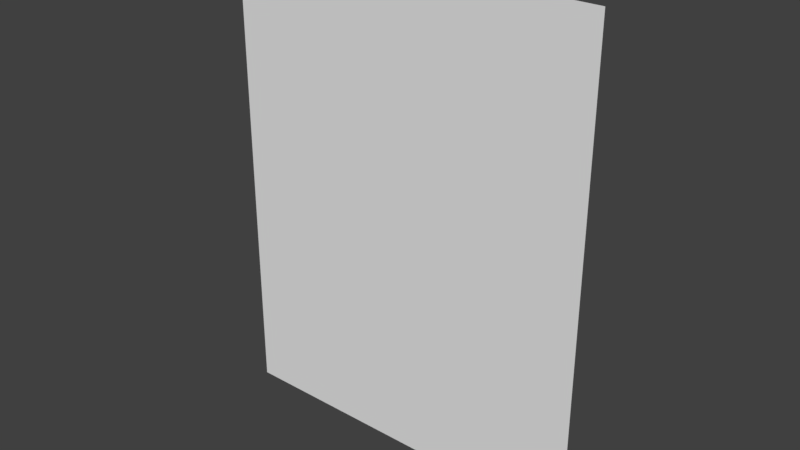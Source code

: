 # Source: 3Dendcap_-_rev_0004.blend  (saved by Blender 2.78.0; exported with 4.5.12 LTS)
import bpy
from mathutils import Matrix  # noqa: F401  (used for matrix-valued properties, if any)

bpy.ops.wm.read_factory_settings(use_empty=True)
scene = bpy.context.scene
scene.name = 'Scene'

# ---- collections
col_collection_1 = bpy.data.collections.new('Collection 1'); scene.collection.children.link(col_collection_1)

# ---- materials (node trees are filled in below, after node groups)
mat_black = bpy.data.materials.new('black')
mat_black.alpha_threshold = 0.0
mat_black.use_transparent_shadow = False
mat_black.diffuse_color = (0.0, 0.0, 0.0, 1.0)
mat_black.specular_color = (0.0, 0.0, 0.0)
mat_black.roughness = 0.5
mat_raster = bpy.data.materials.new('raster')
mat_raster.alpha_threshold = 0.0
mat_raster.use_transparent_shadow = False
mat_raster.preview_render_type = 'CUBE'
mat_raster.roughness = 0.5
mat_grey = bpy.data.materials.new('grey')
mat_grey.alpha_threshold = 0.0
mat_grey.use_transparent_shadow = False
mat_grey.diffuse_color = (0.2633, 0.2633, 0.2633, 1.0)
mat_grey.specular_color = (0.0, 0.0, 0.0)
mat_grey.roughness = 0.5

# ---- material node trees

# ---- world
world_world = bpy.data.worlds.new('World'); scene.world = world_world
world_world.color = (0.05088, 0.05088, 0.05088)
world_world.use_sun_shadow = False
world_world.sun_shadow_jitter_overblur = 0.0
world_world.cycles.sampling_method = 'MANUAL'

# ---- meshes
me_circle_008 = bpy.data.meshes.new('Circle.008')
me_circle_008.from_pydata([(-27.45, 16.45, 0.0), (-28.22, 15.08, 0.0), (-28.93, 13.68, 0.0), (-29.56, 12.25, 0.0), (-30.13, 10.78, 0.0), (-30.62, 9.289, 0.0), (-31.04, 7.775, 0.0), (-31.39, 6.243, 0.0), (-31.65, 4.695, 0.0), (-31.85, 3.137, 0.0), (-31.96, 1.57, 0.0), (-32.0, 0.0, -4.547e-13), (32.0, 0.0, -2.046e-12), (31.96, 1.57, 0.0), (31.85, 3.137, 0.0), (31.65, 4.695, 0.0), (31.39, 6.243, 0.0), (31.04, 7.775, 0.0), (30.62, 9.289, 0.0), (30.13, 10.78, 0.0), (29.56, 12.25, 0.0), (28.93, 13.68, 0.0), (28.22, 15.08, 0.0), (27.45, 16.45, 0.0), (-32.0, 0.0, -4.547e-13), (-32.0, 26.0, -1.151e-06), (32.0, 26.0, -1.151e-06), (0.0, 82.25, -3.552e-06), (-27.19, 16.86, -7.609e-07), (27.19, 16.86, -7.609e-07)], [(11, 10), (11, 12)], [(26, 25, 27), (29, 28, 25, 26), (29, 23, 0, 28), (1, 0, 23, 22), (24, 10, 9, 8, 7, 6, 5, 4, 3, 2, 1, 22, 21, 20, 19, 18, 17, 16, 15, 14, 13, 12)])
me_circle_008.polygons.foreach_set('use_smooth', [True] * 5)
me_circle_008.materials.append(mat_black)
me_circle_008.use_remesh_preserve_volume = False
me_circle_008.use_remesh_preserve_attributes = False
me_circle_008.use_mirror_vertex_groups = False
me_circle_008.update()
me_plane = bpy.data.meshes.new('Plane')
me_plane.from_pydata([(0.0, 0.008001, -81.0), (64.0, 0.008001, -81.0), (0.0, 0.007999, 3.496e-10), (64.0, 0.007999, 3.496e-10)], [], [(0, 1, 3, 2)])
_uv = me_plane.uv_layers.new(name='UVMap')
_uv.uv.foreach_set('vector', [0.0, 0.5, 1.0, 0.5, 1.0, 1.0, 0.0, 1.0])
me_plane.materials.append(mat_raster)
me_plane.use_remesh_preserve_volume = False
me_plane.use_remesh_preserve_attributes = False
me_plane.use_mirror_vertex_groups = False
me_plane.update()
me_circle_002 = bpy.data.meshes.new('Circle.002')
me_circle_002.from_pydata([(19.93, -0.008, -60.06), (17.28, -0.008, -55.0), (32.0, -0.008, -28.12), (46.72, -0.008, -55.0), (44.07, -0.008, -60.06), (18.62, -0.001053, -70.0), (10.42, -0.001053, -55.0), (32.0, -0.001053, -15.76), (53.58, -0.001053, -55.0), (45.38, -0.001053, -70.0), (9.51, -0.001053, -64.32), (8.719, -0.001053, -65.44), (7.984, -0.001053, -66.61), (7.306, -0.001053, -67.8), (6.688, -0.001053, -69.03), (6.131, -0.001053, -70.28), (5.637, -0.001053, -71.57), (5.206, -0.001053, -72.87), (4.839, -0.001053, -74.2), (4.538, -0.001053, -75.54), (4.303, -0.001053, -76.89), (4.135, -0.001053, -78.26), (4.034, -0.001053, -79.63), (4.0, -0.001053, -81.0), (60.0, -0.001053, -81.0), (59.97, -0.001053, -79.63), (59.87, -0.001053, -78.26), (59.7, -0.001053, -76.89), (59.46, -0.001053, -75.54), (59.16, -0.001053, -74.2), (58.79, -0.001053, -72.87), (58.36, -0.001053, -71.57), (57.87, -0.001053, -70.28), (57.31, -0.001053, -69.03), (56.69, -0.001053, -67.8), (56.02, -0.001053, -66.61), (55.28, -0.001053, -65.44), (54.49, -0.001053, -64.32), (9.842, -0.001053, -63.9), (54.16, -0.001053, -63.9), (4.782, -0.001053, -55.0), (32.0, -0.001053, -7.25), (59.22, -0.001053, -55.0)], [], [(1, 0, 4, 3), (2, 1, 3), (38, 5, 23, 22, 21, 20, 19, 18, 17, 16, 15, 14, 13, 12, 11, 10), (5, 6, 40, 38), (25, 24, 9, 39, 37, 36, 35, 34, 33, 32, 31, 30, 29, 28, 27, 26), (8, 9, 39, 42), (6, 7, 41, 40), (7, 8, 42, 41), (9, 24, 23, 5)])
me_circle_002.polygons.foreach_set('use_smooth', [True] * 9)
me_circle_002.materials.append(mat_grey)
me_circle_002.use_remesh_preserve_volume = False
me_circle_002.use_remesh_preserve_attributes = False
me_circle_002.use_mirror_vertex_groups = False
me_circle_002.update()

# ---- objects
ob_black = bpy.data.objects.new('black', me_circle_008)
ob_test = bpy.data.objects.new('test', me_plane)
ob_grey = bpy.data.objects.new('grey', me_circle_002)

# ---- transforms, parenting, visibility, modifiers, constraints
ob_black.location = (32.0, 0.0, -81.0)
ob_black.rotation_euler = (1.571, 0.0, 0.0)
ob_black.lineart.crease_threshold = 0.0
ob_test.location = (0.0, -0.1, 0.0)
ob_test.hide_viewport = True
ob_test.lineart.crease_threshold = 0.0
ob_grey.location = (0.0, -0.008, 0.0)
ob_grey.color = (0.2633, 0.2633, 0.2633, 1.0)
ob_grey.lineart.crease_threshold = 0.0

# ---- collection membership
col_collection_1.objects.link(ob_black)
col_collection_1.objects.link(ob_test)
col_collection_1.objects.link(ob_grey)

# ---- scene / render settings (as saved in the file)
scene.frame_start = 1; scene.frame_end = 250; scene.frame_set(0)
scene.render.engine = 'BLENDER_EEVEE_NEXT'
scene.render.resolution_percentage = 50
scene.render.dither_intensity = 0.0
scene.cycles.use_denoising = False
scene.cycles.samples = 128
scene.cycles.sampling_pattern = 'TABULATED_SOBOL'
scene.cycles.light_sampling_threshold = 0.0
scene.cycles.use_adaptive_sampling = False
scene.cycles.use_light_tree = False
scene.cycles.blur_glossy = 0.0
scene.cycles.sample_clamp_indirect = 0.0
scene.view_settings.view_transform = 'Standard'
bpy.context.view_layer.update()

# ---- added for rendering (the .blend has no active camera and no usable light): camera, sun
cam_auto = bpy.data.cameras.new('AutoCamera')
cam_auto.lens = 50.0
cam_auto.sensor_width = 36.0
cam_auto.clip_end = 1692.23
ob_auto_camera = bpy.data.objects.new('AutoCamera', cam_auto)
scene.collection.objects.link(ob_auto_camera)
ob_auto_camera.location = (128.424, -115.712, 37.2639)
ob_auto_camera.rotation_euler = (1.09748, -7.21219e-08, 0.694738)
scene.camera = ob_auto_camera
light_auto_sun = bpy.data.lights.new('AutoSun', 'SUN')
light_auto_sun.energy = 3.0
light_auto_sun.angle = 0.0523599
ob_auto_sun = bpy.data.objects.new('AutoSun', light_auto_sun)
scene.collection.objects.link(ob_auto_sun)
ob_auto_sun.rotation_euler = (0.872665, 0.174533, 0.523599)
bpy.context.view_layer.update()
